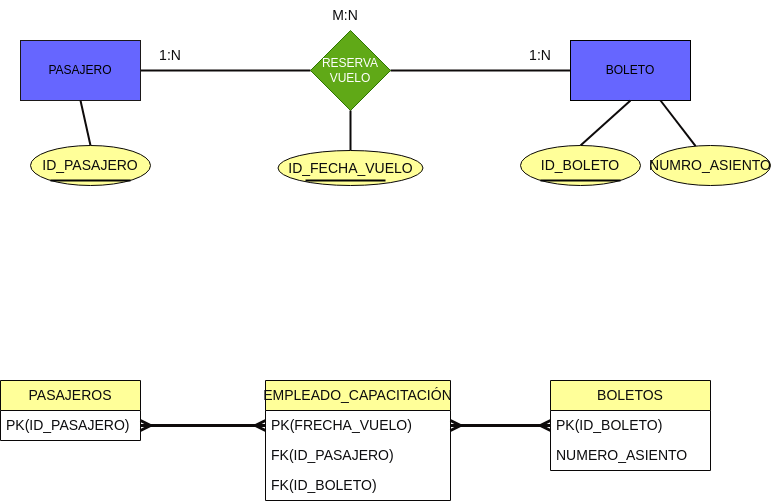

The diagram above was exported from draw.io. Its source (the exported page's mxGraphModel, read from the mxfile embedded in the PNG):
<mxGraphModel dx="1057" dy="764" grid="1" gridSize="10" guides="1" tooltips="1" connect="1" arrows="1" fold="1" page="1" pageScale="1" pageWidth="850" pageHeight="1100" background="#ffffff" math="0" shadow="0">
  <root>
    <mxCell id="0" />
    <mxCell id="1" parent="0" />
    <mxCell id="3" value="" style="endArrow=none;html=1;rounded=1;strokeColor=#0e0b0b;entryX=0;entryY=0.5;entryDx=0;entryDy=0;strokeWidth=2;" parent="1" source="7" target="6" edge="1">
      <mxGeometry width="50" height="50" relative="1" as="geometry">
        <mxPoint x="530" y="160" as="sourcePoint" />
        <mxPoint x="580" y="110" as="targetPoint" />
      </mxGeometry>
    </mxCell>
    <mxCell id="4" value="" style="endArrow=none;html=1;rounded=1;strokeColor=#0e0b0b;exitX=1;exitY=0.5;exitDx=0;exitDy=0;strokeWidth=2;" parent="1" source="5" target="7" edge="1">
      <mxGeometry width="50" height="50" relative="1" as="geometry">
        <mxPoint x="200" y="110" as="sourcePoint" />
        <mxPoint x="250" y="60" as="targetPoint" />
      </mxGeometry>
    </mxCell>
    <mxCell id="5" value="PASAJERO" style="rounded=0;whiteSpace=wrap;html=1;fillStyle=auto;fillColor=#6666FF;strokeColor=#1b1818;" parent="1" vertex="1">
      <mxGeometry x="70" y="90" width="120" height="60" as="geometry" />
    </mxCell>
    <mxCell id="6" value="BOLETO" style="rounded=0;whiteSpace=wrap;html=1;fillStyle=auto;fillColor=#6666FF;strokeColor=#000000;" parent="1" vertex="1">
      <mxGeometry x="620" y="90" width="120" height="60" as="geometry" />
    </mxCell>
    <mxCell id="7" value="RESERVA VUELO" style="rhombus;whiteSpace=wrap;html=1;fillStyle=auto;fillColor=#60a917;fontColor=#ffffff;strokeColor=#2D7600;" parent="1" vertex="1">
      <mxGeometry x="360" y="80" width="80" height="80" as="geometry" />
    </mxCell>
    <mxCell id="8" value="1:N" style="text;html=1;strokeColor=none;fillColor=none;align=center;verticalAlign=middle;whiteSpace=wrap;rounded=0;labelBackgroundColor=none;fillStyle=auto;fontSize=14;fontColor=#0c0c0e;" parent="1" vertex="1">
      <mxGeometry x="190" y="90" width="60" height="30" as="geometry" />
    </mxCell>
    <mxCell id="9" value="1:N" style="text;html=1;strokeColor=none;fillColor=none;align=center;verticalAlign=middle;whiteSpace=wrap;rounded=0;labelBackgroundColor=none;fillStyle=auto;fontSize=14;fontColor=#0c0c0e;" parent="1" vertex="1">
      <mxGeometry x="560" y="90" width="60" height="30" as="geometry" />
    </mxCell>
    <mxCell id="10" value="PASAJEROS" style="swimlane;fontStyle=0;childLayout=stackLayout;horizontal=1;startSize=30;horizontalStack=0;resizeParent=1;resizeParentMax=0;resizeLast=0;collapsible=1;marginBottom=0;whiteSpace=wrap;html=1;labelBackgroundColor=none;fillStyle=auto;strokeColor=#090707;fontSize=14;fontColor=#0c0c0e;fillColor=#FFFF99;" parent="1" vertex="1">
      <mxGeometry x="50" y="430" width="140" height="60" as="geometry" />
    </mxCell>
    <mxCell id="11" value="PK(ID_PASAJERO)" style="text;strokeColor=none;fillColor=none;align=left;verticalAlign=middle;spacingLeft=4;spacingRight=4;overflow=hidden;points=[[0,0.5],[1,0.5]];portConstraint=eastwest;rotatable=0;whiteSpace=wrap;html=1;labelBackgroundColor=none;fillStyle=auto;fontSize=14;fontColor=#0c0c0e;" parent="10" vertex="1">
      <mxGeometry y="30" width="140" height="30" as="geometry" />
    </mxCell>
    <mxCell id="12" value="" style="endArrow=none;html=1;rounded=1;strokeColor=#0E0B0B;fontSize=14;fontColor=#0c0c0e;entryX=0.5;entryY=1;entryDx=0;entryDy=0;exitX=0.5;exitY=0;exitDx=0;exitDy=0;strokeWidth=2;" parent="1" source="19" target="5" edge="1">
      <mxGeometry width="50" height="50" relative="1" as="geometry">
        <mxPoint x="80" y="200" as="sourcePoint" />
        <mxPoint x="130" y="150" as="targetPoint" />
      </mxGeometry>
    </mxCell>
    <mxCell id="13" value="" style="endArrow=none;html=1;rounded=1;strokeColor=#0e0b0b;fontSize=14;fontColor=#0c0c0e;entryX=0.5;entryY=1;entryDx=0;entryDy=0;exitX=0.5;exitY=0;exitDx=0;exitDy=0;strokeWidth=2;" parent="1" source="21" target="6" edge="1">
      <mxGeometry width="50" height="50" relative="1" as="geometry">
        <mxPoint x="740" y="200" as="sourcePoint" />
        <mxPoint x="770" y="300" as="targetPoint" />
      </mxGeometry>
    </mxCell>
    <mxCell id="14" value="" style="endArrow=ERmany;html=1;rounded=1;strokeColor=#0e0b0b;fontSize=14;fontColor=#0c0c0e;endFill=0;startArrow=ERmany;startFill=0;entryX=0;entryY=0.5;entryDx=0;entryDy=0;exitX=1;exitY=0.5;exitDx=0;exitDy=0;strokeWidth=3;" parent="1" source="11" target="29" edge="1">
      <mxGeometry width="50" height="50" relative="1" as="geometry">
        <mxPoint x="230" y="360" as="sourcePoint" />
        <mxPoint x="355" y="475" as="targetPoint" />
      </mxGeometry>
    </mxCell>
    <mxCell id="15" value="BOLETOS" style="swimlane;fontStyle=0;childLayout=stackLayout;horizontal=1;startSize=30;horizontalStack=0;resizeParent=1;resizeParentMax=0;resizeLast=0;collapsible=1;marginBottom=0;whiteSpace=wrap;html=1;labelBackgroundColor=none;fillStyle=auto;strokeColor=#090707;fontSize=14;fontColor=#0c0c0e;fillColor=#FFFF99;rounded=0;perimeterSpacing=1;glass=0;gradientColor=none;swimlaneFillColor=none;" parent="1" vertex="1">
      <mxGeometry x="600" y="430" width="160" height="90" as="geometry" />
    </mxCell>
    <mxCell id="16" value="PK(ID_BOLETO)" style="text;strokeColor=none;fillColor=none;align=left;verticalAlign=middle;spacingLeft=4;spacingRight=4;overflow=hidden;points=[[0,0.5],[1,0.5]];portConstraint=eastwest;rotatable=0;whiteSpace=wrap;html=1;labelBackgroundColor=none;fillStyle=auto;fontSize=14;fontColor=#0c0c0e;" parent="15" vertex="1">
      <mxGeometry y="30" width="160" height="30" as="geometry" />
    </mxCell>
    <mxCell id="17" value="NUMERO_ASIENTO" style="text;strokeColor=none;fillColor=none;align=left;verticalAlign=middle;spacingLeft=4;spacingRight=4;overflow=hidden;points=[[0,0.5],[1,0.5]];portConstraint=eastwest;rotatable=0;whiteSpace=wrap;html=1;labelBackgroundColor=none;fillStyle=auto;fontSize=14;fontColor=#0c0c0e;" parent="15" vertex="1">
      <mxGeometry y="60" width="160" height="30" as="geometry" />
    </mxCell>
    <mxCell id="18" value="" style="endArrow=ERmany;html=1;rounded=1;strokeColor=#0e0b0b;fontSize=14;fontColor=#0c0c0e;endFill=0;startArrow=ERmany;startFill=0;entryX=0;entryY=0.5;entryDx=0;entryDy=0;exitX=1;exitY=0.5;exitDx=0;exitDy=0;strokeWidth=3;" parent="1" source="29" target="16" edge="1">
      <mxGeometry width="50" height="50" relative="1" as="geometry">
        <mxPoint x="435" y="475" as="sourcePoint" />
        <mxPoint x="355" y="315" as="targetPoint" />
      </mxGeometry>
    </mxCell>
    <mxCell id="19" value="ID_PASAJERO" style="ellipse;whiteSpace=wrap;html=1;labelBackgroundColor=none;fillStyle=auto;strokeColor=#090707;fontSize=14;fontColor=#0c0c0e;fillColor=#FFFF99;" parent="1" vertex="1">
      <mxGeometry x="80" y="195" width="120" height="40" as="geometry" />
    </mxCell>
    <mxCell id="20" value="" style="endArrow=none;html=1;strokeWidth=2;strokeColor=#050505;" parent="1" edge="1">
      <mxGeometry width="50" height="50" relative="1" as="geometry">
        <mxPoint x="100" y="230" as="sourcePoint" />
        <mxPoint x="180" y="230" as="targetPoint" />
      </mxGeometry>
    </mxCell>
    <mxCell id="21" value="ID_BOLETO" style="ellipse;whiteSpace=wrap;html=1;labelBackgroundColor=none;fillStyle=auto;strokeColor=#090707;fontSize=14;fontColor=#0c0c0e;fillColor=#FFFF99;" parent="1" vertex="1">
      <mxGeometry x="570" y="195" width="120" height="40" as="geometry" />
    </mxCell>
    <mxCell id="22" value="" style="endArrow=none;html=1;strokeWidth=2;strokeColor=#050505;" parent="1" edge="1">
      <mxGeometry width="50" height="50" relative="1" as="geometry">
        <mxPoint x="590" y="230" as="sourcePoint" />
        <mxPoint x="670" y="230" as="targetPoint" />
      </mxGeometry>
    </mxCell>
    <mxCell id="23" value="M:N" style="text;html=1;strokeColor=none;fillColor=none;align=center;verticalAlign=middle;whiteSpace=wrap;rounded=0;labelBackgroundColor=none;fillStyle=auto;fontSize=14;fontColor=#0c0c0e;" parent="1" vertex="1">
      <mxGeometry x="365" y="50" width="60" height="30" as="geometry" />
    </mxCell>
    <mxCell id="24" style="edgeStyle=none;html=1;entryX=0.5;entryY=1;entryDx=0;entryDy=0;strokeWidth=2;strokeColor=#0b0909;endArrow=none;endFill=0;" parent="1" source="25" target="7" edge="1">
      <mxGeometry relative="1" as="geometry" />
    </mxCell>
    <mxCell id="25" value="ID_FECHA_VUELO" style="ellipse;whiteSpace=wrap;html=1;labelBackgroundColor=none;fillStyle=auto;strokeColor=#090707;fontSize=14;fontColor=#0c0c0e;fillColor=#FFFF99;" parent="1" vertex="1">
      <mxGeometry x="327.5" y="200" width="145" height="35" as="geometry" />
    </mxCell>
    <mxCell id="26" style="edgeStyle=none;html=1;entryX=0.75;entryY=1;entryDx=0;entryDy=0;strokeColor=#0b0909;strokeWidth=2;endArrow=none;endFill=0;" parent="1" source="27" target="6" edge="1">
      <mxGeometry relative="1" as="geometry" />
    </mxCell>
    <mxCell id="27" value="NUMRO_ASIENTO" style="ellipse;whiteSpace=wrap;html=1;labelBackgroundColor=none;fillStyle=auto;strokeColor=#090707;fontSize=14;fontColor=#0c0c0e;fillColor=#FFFF99;" parent="1" vertex="1">
      <mxGeometry x="700" y="195" width="120" height="40" as="geometry" />
    </mxCell>
    <mxCell id="28" value="EMPLEADO_CAPACITACIÓN" style="swimlane;fontStyle=0;childLayout=stackLayout;horizontal=1;startSize=30;horizontalStack=0;resizeParent=1;resizeParentMax=0;resizeLast=0;collapsible=1;marginBottom=0;whiteSpace=wrap;html=1;labelBackgroundColor=none;fillStyle=auto;strokeColor=#090707;fontSize=14;fontColor=#0c0c0e;fillColor=#FFFF99;rounded=0;perimeterSpacing=1;glass=0;gradientColor=none;swimlaneFillColor=none;" parent="1" vertex="1">
      <mxGeometry x="315" y="430" width="185" height="120" as="geometry" />
    </mxCell>
    <mxCell id="29" value="PK(FRECHA_VUELO)" style="text;strokeColor=none;fillColor=none;align=left;verticalAlign=middle;spacingLeft=4;spacingRight=4;overflow=hidden;points=[[0,0.5],[1,0.5]];portConstraint=eastwest;rotatable=0;whiteSpace=wrap;html=1;labelBackgroundColor=none;fillStyle=auto;fontSize=14;fontColor=#0c0c0e;" parent="28" vertex="1">
      <mxGeometry y="30" width="185" height="30" as="geometry" />
    </mxCell>
    <mxCell id="30" value="FK(ID_PASAJERO)" style="text;strokeColor=none;fillColor=none;align=left;verticalAlign=middle;spacingLeft=4;spacingRight=4;overflow=hidden;points=[[0,0.5],[1,0.5]];portConstraint=eastwest;rotatable=0;whiteSpace=wrap;html=1;labelBackgroundColor=none;fillStyle=auto;fontSize=14;fontColor=#0c0c0e;" parent="28" vertex="1">
      <mxGeometry y="60" width="185" height="30" as="geometry" />
    </mxCell>
    <mxCell id="31" value="FK(ID_BOLETO)" style="text;strokeColor=none;fillColor=none;align=left;verticalAlign=middle;spacingLeft=4;spacingRight=4;overflow=hidden;points=[[0,0.5],[1,0.5]];portConstraint=eastwest;rotatable=0;whiteSpace=wrap;html=1;labelBackgroundColor=none;fillStyle=auto;fontSize=14;fontColor=#0c0c0e;" parent="28" vertex="1">
      <mxGeometry y="90" width="185" height="30" as="geometry" />
    </mxCell>
    <mxCell id="33" value="" style="endArrow=none;html=1;strokeWidth=2;strokeColor=#050505;" parent="1" edge="1">
      <mxGeometry width="50" height="50" relative="1" as="geometry">
        <mxPoint x="355" y="230" as="sourcePoint" />
        <mxPoint x="435" y="230" as="targetPoint" />
      </mxGeometry>
    </mxCell>
  </root>
</mxGraphModel>